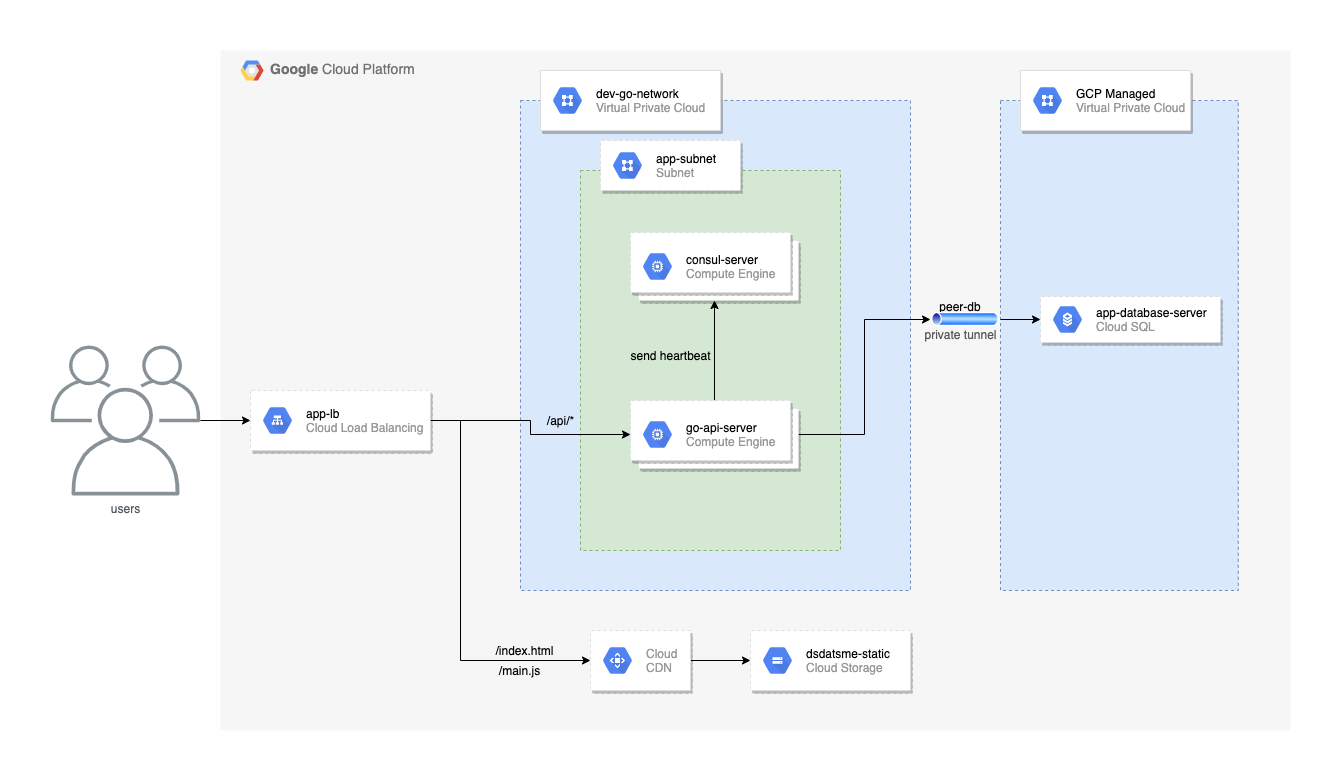

The diagram above was exported from draw.io. Its source (the exported page's mxGraphModel, read from the mxfile embedded in the PNG):
<mxGraphModel dx="2133" dy="812" grid="1" gridSize="10" guides="1" tooltips="1" connect="1" arrows="1" fold="1" page="1" pageScale="1" pageWidth="827" pageHeight="1169" math="0" shadow="0">
  <root>
    <mxCell id="0" />
    <mxCell id="1" parent="0" />
    <mxCell id="UMUSPgVVb8eSipqyeoRH-51" value="&lt;b&gt;Google &lt;/b&gt;Cloud Platform" style="fillColor=#F6F6F6;strokeColor=none;shadow=0;gradientColor=none;fontSize=14;align=left;spacing=10;fontColor=#717171;9E9E9E;verticalAlign=top;spacingTop=-4;fontStyle=0;spacingLeft=40;html=1;dashed=1;" vertex="1" parent="1">
      <mxGeometry x="110" y="80" width="1070" height="680" as="geometry" />
    </mxCell>
    <mxCell id="UMUSPgVVb8eSipqyeoRH-52" value="" style="shape=mxgraph.gcp2.google_cloud_platform;fillColor=#F6F6F6;strokeColor=none;shadow=0;gradientColor=none;" vertex="1" parent="UMUSPgVVb8eSipqyeoRH-51">
      <mxGeometry width="23" height="20" relative="1" as="geometry">
        <mxPoint x="20" y="10" as="offset" />
      </mxGeometry>
    </mxCell>
    <mxCell id="UMUSPgVVb8eSipqyeoRH-21" value="" style="rounded=0;whiteSpace=wrap;html=1;fillColor=#dae8fc;strokeColor=#6c8ebf;dashed=1;" vertex="1" parent="UMUSPgVVb8eSipqyeoRH-51">
      <mxGeometry x="780.0039316239316" y="50" width="237.77777777777777" height="490" as="geometry" />
    </mxCell>
    <mxCell id="UMUSPgVVb8eSipqyeoRH-31" value="peer-db" style="text;html=1;strokeColor=none;fillColor=none;align=center;verticalAlign=middle;whiteSpace=wrap;rounded=0;dashed=1;" vertex="1" parent="UMUSPgVVb8eSipqyeoRH-51">
      <mxGeometry x="716.9968376068376" y="246" width="45.72649572649573" height="20" as="geometry" />
    </mxCell>
    <mxCell id="UMUSPgVVb8eSipqyeoRH-32" value="&lt;font color=&quot;#595959&quot;&gt;private tunnel&lt;/font&gt;" style="text;html=1;align=center;verticalAlign=middle;resizable=0;points=[];autosize=1;strokeColor=none;" vertex="1" parent="UMUSPgVVb8eSipqyeoRH-51">
      <mxGeometry x="694.8562393162392" y="274" width="90" height="20" as="geometry" />
    </mxCell>
    <mxCell id="UMUSPgVVb8eSipqyeoRH-17" value="" style="strokeColor=#dddddd;shadow=1;strokeWidth=1;rounded=1;absoluteArcSize=1;arcSize=2;dashed=1;" vertex="1" parent="UMUSPgVVb8eSipqyeoRH-51">
      <mxGeometry x="820" y="246" width="180" height="46" as="geometry" />
    </mxCell>
    <mxCell id="UMUSPgVVb8eSipqyeoRH-18" value="&lt;font color=&quot;#000000&quot;&gt;app-database-server&lt;/font&gt;&lt;br&gt;Cloud SQL" style="dashed=0;connectable=0;html=1;fillColor=#5184F3;strokeColor=none;shape=mxgraph.gcp2.hexIcon;prIcon=cloud_sql;part=1;labelPosition=right;verticalLabelPosition=middle;align=left;verticalAlign=middle;spacingLeft=5;fontColor=#999999;fontSize=12;" vertex="1" parent="UMUSPgVVb8eSipqyeoRH-17">
      <mxGeometry y="0.5" width="44" height="39" relative="1" as="geometry">
        <mxPoint x="5" y="-19.5" as="offset" />
      </mxGeometry>
    </mxCell>
    <mxCell id="UMUSPgVVb8eSipqyeoRH-33" value="" style="strokeColor=#dddddd;shadow=1;strokeWidth=1;rounded=1;absoluteArcSize=1;arcSize=2;" vertex="1" parent="UMUSPgVVb8eSipqyeoRH-51">
      <mxGeometry x="800" y="20" width="170" height="60" as="geometry" />
    </mxCell>
    <mxCell id="UMUSPgVVb8eSipqyeoRH-34" value="&lt;font color=&quot;#000000&quot;&gt;GCP Managed&lt;/font&gt;&lt;br&gt;Virtual Private Cloud" style="dashed=0;connectable=0;html=1;fillColor=#5184F3;strokeColor=none;shape=mxgraph.gcp2.hexIcon;prIcon=virtual_private_cloud;part=1;labelPosition=right;verticalLabelPosition=middle;align=left;verticalAlign=middle;spacingLeft=5;fontColor=#999999;fontSize=12;" vertex="1" parent="UMUSPgVVb8eSipqyeoRH-33">
      <mxGeometry y="0.5" width="44" height="39" relative="1" as="geometry">
        <mxPoint x="5" y="-19.5" as="offset" />
      </mxGeometry>
    </mxCell>
    <mxCell id="UMUSPgVVb8eSipqyeoRH-6" value="" style="rounded=0;whiteSpace=wrap;html=1;fillColor=#dae8fc;strokeColor=#6c8ebf;dashed=1;" vertex="1" parent="1">
      <mxGeometry x="410" y="130" width="390" height="490" as="geometry" />
    </mxCell>
    <mxCell id="UMUSPgVVb8eSipqyeoRH-7" value="" style="strokeColor=#dddddd;shadow=1;strokeWidth=1;rounded=1;absoluteArcSize=1;arcSize=2;" vertex="1" parent="1">
      <mxGeometry x="430" y="100" width="180" height="60" as="geometry" />
    </mxCell>
    <mxCell id="UMUSPgVVb8eSipqyeoRH-8" value="&lt;font color=&quot;#000000&quot;&gt;dev-go-network&lt;/font&gt;&lt;br&gt;Virtual Private Cloud" style="dashed=0;connectable=0;html=1;fillColor=#5184F3;strokeColor=none;shape=mxgraph.gcp2.hexIcon;prIcon=virtual_private_cloud;part=1;labelPosition=right;verticalLabelPosition=middle;align=left;verticalAlign=middle;spacingLeft=5;fontColor=#999999;fontSize=12;" vertex="1" parent="UMUSPgVVb8eSipqyeoRH-7">
      <mxGeometry y="0.5" width="44" height="39" relative="1" as="geometry">
        <mxPoint x="5" y="-19.5" as="offset" />
      </mxGeometry>
    </mxCell>
    <mxCell id="UMUSPgVVb8eSipqyeoRH-9" value="" style="rounded=0;whiteSpace=wrap;html=1;dashed=1;fillColor=#d5e8d4;strokeColor=#82b366;" vertex="1" parent="1">
      <mxGeometry x="470" y="200" width="260" height="380" as="geometry" />
    </mxCell>
    <mxCell id="UMUSPgVVb8eSipqyeoRH-10" value="" style="strokeColor=#dddddd;shadow=1;strokeWidth=1;rounded=1;absoluteArcSize=1;arcSize=2;dashed=1;" vertex="1" parent="1">
      <mxGeometry x="490" y="170" width="140" height="50" as="geometry" />
    </mxCell>
    <mxCell id="UMUSPgVVb8eSipqyeoRH-11" value="&lt;font color=&quot;#000000&quot;&gt;app-subnet&lt;/font&gt;&lt;br&gt;Subnet" style="dashed=0;connectable=0;html=1;fillColor=#5184F3;strokeColor=none;shape=mxgraph.gcp2.hexIcon;prIcon=virtual_private_cloud;part=1;labelPosition=right;verticalLabelPosition=middle;align=left;verticalAlign=middle;spacingLeft=5;fontColor=#999999;fontSize=12;" vertex="1" parent="UMUSPgVVb8eSipqyeoRH-10">
      <mxGeometry y="0.5" width="44" height="39" relative="1" as="geometry">
        <mxPoint x="5" y="-19.5" as="offset" />
      </mxGeometry>
    </mxCell>
    <mxCell id="UMUSPgVVb8eSipqyeoRH-29" style="edgeStyle=orthogonalEdgeStyle;rounded=0;orthogonalLoop=1;jettySize=auto;html=1;exitX=1;exitY=0.5;exitDx=0;exitDy=0;entryX=0;entryY=0.5;entryDx=0;entryDy=0;startArrow=none;startFill=0;" edge="1" parent="1" source="UMUSPgVVb8eSipqyeoRH-13" target="UMUSPgVVb8eSipqyeoRH-22">
      <mxGeometry relative="1" as="geometry" />
    </mxCell>
    <mxCell id="UMUSPgVVb8eSipqyeoRH-43" style="edgeStyle=orthogonalEdgeStyle;rounded=0;orthogonalLoop=1;jettySize=auto;html=1;exitX=0.5;exitY=0;exitDx=0;exitDy=0;entryX=0.5;entryY=1;entryDx=0;entryDy=0;startArrow=none;startFill=0;" edge="1" parent="1" source="UMUSPgVVb8eSipqyeoRH-13" target="UMUSPgVVb8eSipqyeoRH-15">
      <mxGeometry relative="1" as="geometry" />
    </mxCell>
    <mxCell id="UMUSPgVVb8eSipqyeoRH-13" value="" style="shape=mxgraph.gcp2.doubleRect;strokeColor=#dddddd;shadow=1;strokeWidth=1;dashed=1;" vertex="1" parent="1">
      <mxGeometry x="520" y="430" width="168" height="68" as="geometry" />
    </mxCell>
    <mxCell id="UMUSPgVVb8eSipqyeoRH-14" value="&lt;font color=&quot;#000000&quot;&gt;go-api-server&lt;/font&gt;&lt;br&gt;Compute Engine" style="dashed=0;connectable=0;html=1;fillColor=#5184F3;strokeColor=none;shape=mxgraph.gcp2.hexIcon;prIcon=compute_engine;part=1;labelPosition=right;verticalLabelPosition=middle;align=left;verticalAlign=middle;spacingLeft=5;fontColor=#999999;fontSize=12;" vertex="1" parent="UMUSPgVVb8eSipqyeoRH-13">
      <mxGeometry y="0.5" width="44" height="39" relative="1" as="geometry">
        <mxPoint x="5" y="-19.5" as="offset" />
      </mxGeometry>
    </mxCell>
    <mxCell id="UMUSPgVVb8eSipqyeoRH-15" value="" style="shape=mxgraph.gcp2.doubleRect;strokeColor=#dddddd;shadow=1;strokeWidth=1;dashed=1;" vertex="1" parent="1">
      <mxGeometry x="520" y="262" width="168" height="68" as="geometry" />
    </mxCell>
    <mxCell id="UMUSPgVVb8eSipqyeoRH-16" value="&lt;font color=&quot;#000000&quot;&gt;consul-server&lt;/font&gt;&lt;br&gt;Compute Engine" style="dashed=0;connectable=0;html=1;fillColor=#5184F3;strokeColor=none;shape=mxgraph.gcp2.hexIcon;prIcon=compute_engine;part=1;labelPosition=right;verticalLabelPosition=middle;align=left;verticalAlign=middle;spacingLeft=5;fontColor=#999999;fontSize=12;" vertex="1" parent="UMUSPgVVb8eSipqyeoRH-15">
      <mxGeometry y="0.5" width="44" height="39" relative="1" as="geometry">
        <mxPoint x="5" y="-19.5" as="offset" />
      </mxGeometry>
    </mxCell>
    <mxCell id="UMUSPgVVb8eSipqyeoRH-30" style="edgeStyle=orthogonalEdgeStyle;rounded=0;orthogonalLoop=1;jettySize=auto;html=1;exitX=1;exitY=0.5;exitDx=0;exitDy=0;entryX=0;entryY=0.5;entryDx=0;entryDy=0;startArrow=none;startFill=0;" edge="1" parent="1" source="UMUSPgVVb8eSipqyeoRH-22" target="UMUSPgVVb8eSipqyeoRH-17">
      <mxGeometry relative="1" as="geometry" />
    </mxCell>
    <mxCell id="UMUSPgVVb8eSipqyeoRH-22" value="" style="aspect=fixed;perimeter=ellipsePerimeter;html=1;align=center;shadow=0;dashed=0;spacingTop=3;image;image=img/lib/active_directory/tunnel.svg;" vertex="1" parent="1">
      <mxGeometry x="820" y="342" width="70" height="14" as="geometry" />
    </mxCell>
    <mxCell id="UMUSPgVVb8eSipqyeoRH-35" value="" style="strokeColor=#dddddd;shadow=1;strokeWidth=1;rounded=1;absoluteArcSize=1;arcSize=2;dashed=1;" vertex="1" parent="1">
      <mxGeometry x="640" y="660" width="160" height="60" as="geometry" />
    </mxCell>
    <mxCell id="UMUSPgVVb8eSipqyeoRH-36" value="&lt;font color=&quot;#000000&quot;&gt;dsdatsme-static&lt;/font&gt;&lt;br&gt;Cloud Storage" style="dashed=0;connectable=0;html=1;fillColor=#5184F3;strokeColor=none;shape=mxgraph.gcp2.hexIcon;prIcon=cloud_storage;part=1;labelPosition=right;verticalLabelPosition=middle;align=left;verticalAlign=middle;spacingLeft=5;fontColor=#999999;fontSize=12;" vertex="1" parent="UMUSPgVVb8eSipqyeoRH-35">
      <mxGeometry y="0.5" width="44" height="39" relative="1" as="geometry">
        <mxPoint x="5" y="-19.5" as="offset" />
      </mxGeometry>
    </mxCell>
    <mxCell id="UMUSPgVVb8eSipqyeoRH-48" style="edgeStyle=orthogonalEdgeStyle;rounded=0;orthogonalLoop=1;jettySize=auto;html=1;exitX=1;exitY=0.5;exitDx=0;exitDy=0;entryX=0;entryY=0.5;entryDx=0;entryDy=0;startArrow=none;startFill=0;endArrow=classic;endFill=1;" edge="1" parent="1" source="UMUSPgVVb8eSipqyeoRH-39" target="UMUSPgVVb8eSipqyeoRH-35">
      <mxGeometry relative="1" as="geometry" />
    </mxCell>
    <mxCell id="UMUSPgVVb8eSipqyeoRH-39" value="" style="strokeColor=#dddddd;shadow=1;strokeWidth=1;rounded=1;absoluteArcSize=1;arcSize=2;dashed=1;" vertex="1" parent="1">
      <mxGeometry x="480" y="660" width="100" height="60" as="geometry" />
    </mxCell>
    <mxCell id="UMUSPgVVb8eSipqyeoRH-40" value="Cloud &#10;CDN" style="dashed=0;connectable=0;html=1;fillColor=#5184F3;strokeColor=none;shape=mxgraph.gcp2.hexIcon;prIcon=cloud_cdn;part=1;labelPosition=right;verticalLabelPosition=middle;align=left;verticalAlign=middle;spacingLeft=5;fontColor=#999999;fontSize=12;" vertex="1" parent="UMUSPgVVb8eSipqyeoRH-39">
      <mxGeometry y="0.5" width="44" height="39" relative="1" as="geometry">
        <mxPoint x="5" y="-19.5" as="offset" />
      </mxGeometry>
    </mxCell>
    <mxCell id="UMUSPgVVb8eSipqyeoRH-46" style="edgeStyle=orthogonalEdgeStyle;rounded=0;orthogonalLoop=1;jettySize=auto;html=1;exitX=0;exitY=0.5;exitDx=0;exitDy=0;startArrow=classic;startFill=1;endArrow=none;endFill=0;" edge="1" parent="1" source="UMUSPgVVb8eSipqyeoRH-41" target="UMUSPgVVb8eSipqyeoRH-56">
      <mxGeometry relative="1" as="geometry">
        <mxPoint x="80" y="450" as="targetPoint" />
      </mxGeometry>
    </mxCell>
    <mxCell id="UMUSPgVVb8eSipqyeoRH-47" style="edgeStyle=orthogonalEdgeStyle;rounded=0;orthogonalLoop=1;jettySize=auto;html=1;exitX=1;exitY=0.5;exitDx=0;exitDy=0;entryX=0;entryY=0.5;entryDx=0;entryDy=0;startArrow=none;startFill=0;endArrow=classic;endFill=1;" edge="1" parent="1" source="UMUSPgVVb8eSipqyeoRH-41" target="UMUSPgVVb8eSipqyeoRH-39">
      <mxGeometry relative="1" as="geometry">
        <Array as="points">
          <mxPoint x="350" y="450" />
          <mxPoint x="350" y="690" />
        </Array>
      </mxGeometry>
    </mxCell>
    <mxCell id="UMUSPgVVb8eSipqyeoRH-54" style="edgeStyle=orthogonalEdgeStyle;rounded=0;orthogonalLoop=1;jettySize=auto;html=1;exitX=1;exitY=0.5;exitDx=0;exitDy=0;entryX=0;entryY=0.5;entryDx=0;entryDy=0;startArrow=none;startFill=0;endArrow=classic;endFill=1;" edge="1" parent="1" source="UMUSPgVVb8eSipqyeoRH-41" target="UMUSPgVVb8eSipqyeoRH-13">
      <mxGeometry relative="1" as="geometry" />
    </mxCell>
    <mxCell id="UMUSPgVVb8eSipqyeoRH-41" value="" style="strokeColor=#dddddd;shadow=1;strokeWidth=1;rounded=1;absoluteArcSize=1;arcSize=2;dashed=1;" vertex="1" parent="1">
      <mxGeometry x="140" y="420" width="180" height="60" as="geometry" />
    </mxCell>
    <mxCell id="UMUSPgVVb8eSipqyeoRH-42" value="&lt;font color=&quot;#000000&quot;&gt;app-lb&lt;/font&gt;&lt;br&gt;Cloud Load Balancing" style="dashed=0;connectable=0;html=1;fillColor=#5184F3;strokeColor=none;shape=mxgraph.gcp2.hexIcon;prIcon=cloud_load_balancing;part=1;labelPosition=right;verticalLabelPosition=middle;align=left;verticalAlign=middle;spacingLeft=5;fontColor=#999999;fontSize=12;" vertex="1" parent="UMUSPgVVb8eSipqyeoRH-41">
      <mxGeometry y="0.5" width="44" height="39" relative="1" as="geometry">
        <mxPoint x="5" y="-19.5" as="offset" />
      </mxGeometry>
    </mxCell>
    <mxCell id="UMUSPgVVb8eSipqyeoRH-44" value="send heartbeat" style="text;html=1;align=center;verticalAlign=middle;resizable=0;points=[];autosize=1;strokeColor=none;" vertex="1" parent="1">
      <mxGeometry x="510" y="375" width="100" height="20" as="geometry" />
    </mxCell>
    <mxCell id="UMUSPgVVb8eSipqyeoRH-49" value="/index.html" style="text;html=1;align=center;verticalAlign=middle;resizable=0;points=[];autosize=1;strokeColor=none;" vertex="1" parent="1">
      <mxGeometry x="379" y="670" width="70" height="20" as="geometry" />
    </mxCell>
    <mxCell id="UMUSPgVVb8eSipqyeoRH-50" value="/main.js" style="text;html=1;align=center;verticalAlign=middle;resizable=0;points=[];autosize=1;strokeColor=none;" vertex="1" parent="1">
      <mxGeometry x="379" y="690" width="60" height="20" as="geometry" />
    </mxCell>
    <mxCell id="UMUSPgVVb8eSipqyeoRH-55" value="/api/*" style="text;html=1;align=center;verticalAlign=middle;resizable=0;points=[];autosize=1;strokeColor=none;" vertex="1" parent="1">
      <mxGeometry x="430" y="440" width="40" height="20" as="geometry" />
    </mxCell>
    <mxCell id="UMUSPgVVb8eSipqyeoRH-56" value="users" style="outlineConnect=0;gradientColor=none;fontColor=#545B64;strokeColor=none;fillColor=#879196;dashed=0;verticalLabelPosition=bottom;verticalAlign=top;align=center;html=1;fontSize=12;fontStyle=0;aspect=fixed;shape=mxgraph.aws4.illustration_users;pointerEvents=1" vertex="1" parent="1">
      <mxGeometry x="-60" y="375" width="150" height="150" as="geometry" />
    </mxCell>
  </root>
</mxGraphModel>